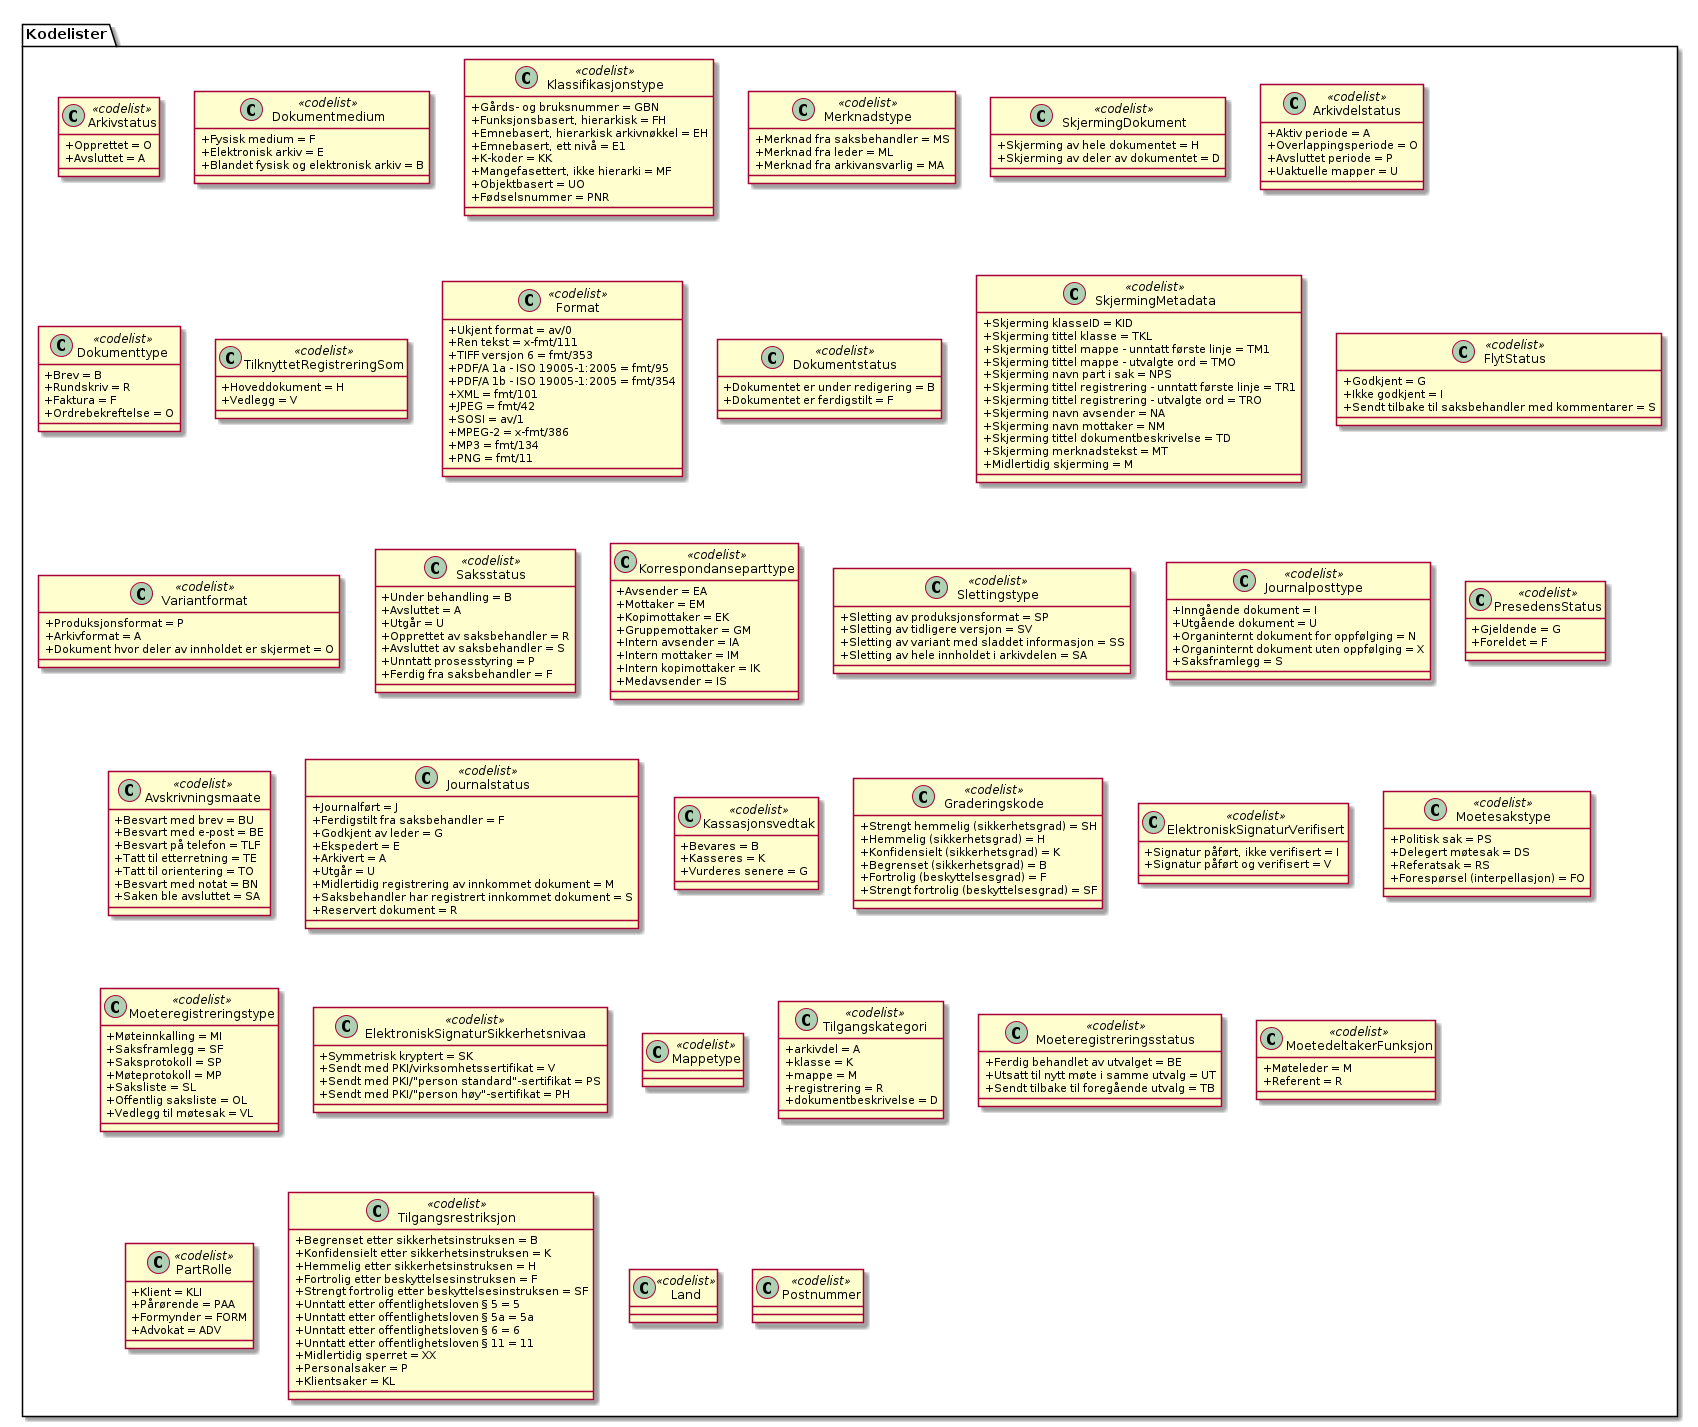

The diagram above was rendered by PlantUML. Its source (embedded in the PNG):
@startuml
skinparam classAttributeIconSize 0

class Kodelister.Arkivstatus <<codelist>> {
  +Opprettet = O
  +Avsluttet = A
}
class Kodelister.Dokumentmedium <<codelist>> {
  +Fysisk medium = F
  +Elektronisk arkiv = E
  +Blandet fysisk og elektronisk arkiv = B
}
class Kodelister.Klassifikasjonstype <<codelist>> {
  +Gårds- og bruksnummer = GBN
  +Funksjonsbasert, hierarkisk = FH
  +Emnebasert, hierarkisk arkivnøkkel = EH
  +Emnebasert, ett nivå = E1
  +K-koder = KK
  +Mangefasettert, ikke hierarki = MF
  +Objektbasert = UO
  +Fødselsnummer = PNR
}
class Kodelister.Merknadstype <<codelist>> {
  +Merknad fra saksbehandler = MS
  +Merknad fra leder = ML
  +Merknad fra arkivansvarlig = MA
}
class Kodelister.SkjermingDokument <<codelist>> {
  +Skjerming av hele dokumentet = H
  +Skjerming av deler av dokumentet = D
}
class Kodelister.Arkivdelstatus <<codelist>> {
  +Aktiv periode = A
  +Overlappingsperiode = O
  +Avsluttet periode = P
  +Uaktuelle mapper = U
}
class Kodelister.Dokumenttype <<codelist>> {
  +Brev = B
  +Rundskriv = R
  +Faktura = F
  +Ordrebekreftelse = O
}
class Kodelister.TilknyttetRegistreringSom <<codelist>> {
  +Hoveddokument = H
  +Vedlegg = V
}
class Kodelister.Format <<codelist>> {
  +Ukjent format = av/0
  +Ren tekst = x-fmt/111
  +TIFF versjon 6 = fmt/353
  +PDF/A 1a - ISO 19005-1:2005 = fmt/95
  +PDF/A 1b - ISO 19005-1:2005 = fmt/354
  +XML = fmt/101
  +JPEG = fmt/42
  +SOSI = av/1
  +MPEG-2 = x-fmt/386
  +MP3 = fmt/134
  +PNG = fmt/11
}
class Kodelister.Dokumentstatus <<codelist>> {
  +Dokumentet er under redigering = B
  +Dokumentet er ferdigstilt = F
}
class Kodelister.SkjermingMetadata <<codelist>> {
  +Skjerming klasseID = KID
  +Skjerming tittel klasse = TKL
  +Skjerming tittel mappe - unntatt første linje = TM1
  +Skjerming tittel mappe - utvalgte ord = TMO
  +Skjerming navn part i sak = NPS
  +Skjerming tittel registrering - unntatt første linje = TR1
  +Skjerming tittel registrering - utvalgte ord = TRO
  +Skjerming navn avsender = NA
  +Skjerming navn mottaker = NM
  +Skjerming tittel dokumentbeskrivelse = TD
  +Skjerming merknadstekst = MT
  +Midlertidig skjerming = M
}
class Kodelister.FlytStatus <<codelist>> {
  +Godkjent = G
  +Ikke godkjent = I
  +Sendt tilbake til saksbehandler med kommentarer = S
}
class Kodelister.Variantformat <<codelist>> {
  +Produksjonsformat = P
  +Arkivformat = A
  +Dokument hvor deler av innholdet er skjermet = O
}
class Kodelister.Saksstatus <<codelist>> {
  +Under behandling = B
  +Avsluttet = A
  +Utgår = U
  +Opprettet av saksbehandler = R
  +Avsluttet av saksbehandler = S
  +Unntatt prosesstyring = P
  +Ferdig fra saksbehandler = F
}
class Kodelister.Korrespondanseparttype <<codelist>> {
  +Avsender = EA
  +Mottaker = EM
  +Kopimottaker = EK
  +Gruppemottaker = GM
  +Intern avsender = IA
  +Intern mottaker = IM
  +Intern kopimottaker = IK
  +Medavsender = IS
}
class Kodelister.Slettingstype <<codelist>> {
  +Sletting av produksjonsformat = SP
  +Sletting av tidligere versjon = SV
  +Sletting av variant med sladdet informasjon = SS
  +Sletting av hele innholdet i arkivdelen = SA
}
class Kodelister.Journalposttype <<codelist>> {
  +Inngående dokument = I
  +Utgående dokument = U
  +Organinternt dokument for oppfølging = N
  +Organinternt dokument uten oppfølging = X
  +Saksframlegg = S
}
class Kodelister.PresedensStatus <<codelist>> {
  +Gjeldende = G
  +Foreldet = F
}
class Kodelister.Avskrivningsmaate <<codelist>> {
  +Besvart med brev = BU
  +Besvart med e-post = BE
  +Besvart på telefon = TLF
  +Tatt til etterretning = TE
  +Tatt til orientering = TO
  +Besvart med notat = BN
  +Saken ble avsluttet = SA
}
class Kodelister.Journalstatus <<codelist>> {
  +Journalført = J
  +Ferdigstilt fra saksbehandler = F
  +Godkjent av leder = G
  +Ekspedert = E
  +Arkivert = A
  +Utgår = U
  +Midlertidig registrering av innkommet dokument = M
  +Saksbehandler har registrert innkommet dokument = S
  +Reservert dokument = R
}
class Kodelister.Kassasjonsvedtak <<codelist>> {
  +Bevares = B
  +Kasseres = K
  +Vurderes senere = G
}
class Kodelister.Graderingskode <<codelist>> {
  {field} +Strengt hemmelig (sikkerhetsgrad) = SH
  {field} +Hemmelig (sikkerhetsgrad) = H
  {field} +Konfidensielt (sikkerhetsgrad) = K
  {field} +Begrenset (sikkerhetsgrad) = B
  {field} +Fortrolig (beskyttelsesgrad) = F
  {field} +Strengt fortrolig (beskyttelsesgrad) = SF
}
class Kodelister.ElektroniskSignaturVerifisert <<codelist>> {
  +Signatur påført, ikke verifisert = I
  +Signatur påført og verifisert = V
}
class Kodelister.Moetesakstype <<codelist>> {
  +Politisk sak = PS
  +Delegert møtesak = DS
  +Referatsak = RS
  {field} +Forespørsel (interpellasjon) = FO
}
class Kodelister.Moeteregistreringstype <<codelist>> {
  +Møteinnkalling = MI
  +Saksframlegg = SF
  +Saksprotokoll = SP
  +Møteprotokoll = MP
  +Saksliste = SL
  +Offentlig saksliste = OL
  +Vedlegg til møtesak = VL
}
class Kodelister.ElektroniskSignaturSikkerhetsnivaa <<codelist>> {
  +Symmetrisk kryptert = SK
  +Sendt med PKI/virksomhetssertifikat = V
  +Sendt med PKI/"person standard"-sertifikat = PS
  +Sendt med PKI/"person høy"-sertifikat = PH
}
class Kodelister.Mappetype <<codelist>> {
}
class Kodelister.Tilgangskategori <<codelist>> {
  +arkivdel = A
  +klasse = K
  +mappe = M
  +registrering = R
  +dokumentbeskrivelse = D
}
class Kodelister.Moeteregistreringsstatus <<codelist>> {
  +Ferdig behandlet av utvalget = BE
  +Utsatt til nytt møte i samme utvalg = UT
  +Sendt tilbake til foregående utvalg = TB
}
class Kodelister.MoetedeltakerFunksjon <<codelist>> {
  +Møteleder = M
  +Referent = R
}
class Kodelister.PartRolle <<codelist>> {
  +Klient = KLI
  +Pårørende = PAA
  +Formynder = FORM
  +Advokat = ADV
}
class Kodelister.Tilgangsrestriksjon <<codelist>> {
  +Begrenset etter sikkerhetsinstruksen = B
  +Konfidensielt etter sikkerhetsinstruksen = K
  +Hemmelig etter sikkerhetsinstruksen = H
  +Fortrolig etter beskyttelsesinstruksen = F
  +Strengt fortrolig etter beskyttelsesinstruksen = SF
  +Unntatt etter offentlighetsloven § 5 = 5
  +Unntatt etter offentlighetsloven § 5a = 5a
  +Unntatt etter offentlighetsloven § 6 = 6
  +Unntatt etter offentlighetsloven § 11 = 11
  +Midlertidig sperret = XX
  +Personalsaker = P
  +Klientsaker = KL
}
class Kodelister.Land <<codelist>> {
}
class Kodelister.Postnummer <<codelist>> {
}
@enduml